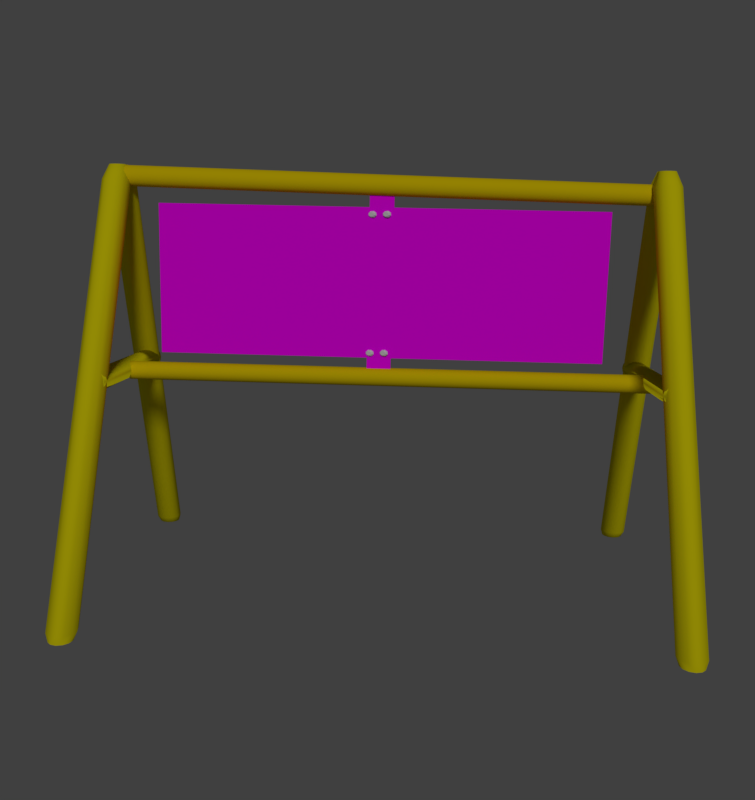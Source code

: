 # Source: barricade.blend  (saved by Blender 2.78.0; exported with 4.5.12 LTS)
import bpy
from mathutils import Matrix  # noqa: F401  (used for matrix-valued properties, if any)

bpy.ops.wm.read_factory_settings(use_empty=True)
scene = bpy.context.scene
scene.name = 'Scene'

# ---- collections
col_collection_1 = bpy.data.collections.new('Collection 1'); scene.collection.children.link(col_collection_1)

# ---- images (referenced by path relative to the original .blend; pixels are not part of the script)
import os
ASSET_DIR = os.environ.get("B2B_ASSET_DIR", "")  # directory of the original .blend (textures are referenced by path, not embedded)
HERE = os.path.dirname(os.path.abspath(__file__))  # packed textures are extracted next to this script under _unpacked/

def load_image(name, relpath, width, height, colorspace="sRGB"):
    """Load a texture the original file referenced (path relative to the .blend, or extracted next to this script)."""
    p = next((c for c in (os.path.join(HERE, relpath), os.path.join(ASSET_DIR, relpath)) if relpath and os.path.exists(c)), "")
    if p:
        img = bpy.data.images.load(p, check_existing=True)
        img.name = name
    else:  # same state as the original file: an image datablock whose file is absent (Cycles renders it pink)
        img = bpy.data.images.new(name, width, height)
        img.source = "FILE"
        img.filepath = "//" + (relpath or name)
    img.colorspace_settings.name = colorspace
    return img
img_logo_police_jpg = load_image('logo-police.jpg', 'logo-police.jpg', 1024, 1024, 'sRGB')
img_bar1 = load_image('bar1', 'bar1.png', 1024, 1024, 'sRGB')

# ---- materials (node trees are filled in below, after node groups)
mat_brd_001 = bpy.data.materials.new('brd.001')
mat_brd_001.alpha_threshold = 0.0
mat_brd_001.roughness = 0.5
mat_material_002 = bpy.data.materials.new('Material.002')
mat_material_002.alpha_threshold = 0.0
mat_material_002.roughness = 0.5
mat_material_009 = bpy.data.materials.new('Material.009')
mat_material_009.alpha_threshold = 0.0
mat_material_009.roughness = 0.5

# ---- material node trees
mat_brd_001.use_nodes = True; mat_brd_001.node_tree.nodes.clear()
_N = mat_brd_001.node_tree.nodes; _L = mat_brd_001.node_tree.links
n0 = _N.new('ShaderNodeOutputMaterial'); n0.name = 'Material Output'; n0.location = (406, 412)
n1 = _N.new('ShaderNodeTexCoord'); n1.name = 'Texture Coordinate'; n1.location = (-63, 521)
n2 = _N.new('ShaderNodeTexImage'); n2.name = 'Image Texture'; n2.location = (135, 482)
n2.width = 183
n2.image = img_logo_police_jpg
n2.projection = 'BOX'
n3 = _N.new('ShaderNodeBsdfDiffuse'); n3.name = 'Diffuse BSDF'; n3.location = (411, 576)
_L.new(n3.outputs[0], n0.inputs[0])
_L.new(n2.outputs[0], n3.inputs[0])
_L.new(n1.outputs[0], n2.inputs[0])
n0.is_active_output = True
mat_material_002.use_nodes = True; mat_material_002.node_tree.nodes.clear()
_N = mat_material_002.node_tree.nodes; _L = mat_material_002.node_tree.links
n0 = _N.new('ShaderNodeOutputMaterial'); n0.name = 'Material Output'; n0.location = (320, 469)
n1 = _N.new('ShaderNodeBsdfDiffuse'); n1.name = 'Diffuse BSDF'; n1.location = (132, 300)
n1.inputs[0].default_value = (0.8, 0.5957, 0.002799, 1.0)
n2 = _N.new('ShaderNodeTexImage'); n2.name = 'Image Texture'; n2.location = (-3, 515)
n2.width = 140
n2.image = img_bar1
n3 = _N.new('ShaderNodeTexCoord'); n3.name = 'Texture Coordinate'; n3.location = (-179, 386)
_L.new(n1.outputs[0], n0.inputs[0])
_L.new(n3.outputs[0], n2.inputs[0])
n0.is_active_output = True
mat_material_009.use_nodes = True; mat_material_009.node_tree.nodes.clear()
_N = mat_material_009.node_tree.nodes; _L = mat_material_009.node_tree.links
n0 = _N.new('ShaderNodeOutputMaterial'); n0.name = 'Material Output'; n0.location = (300, 300)
n1 = _N.new('ShaderNodeBsdfDiffuse'); n1.name = 'Diffuse BSDF'; n1.location = (10, 300)
n1.inputs[0].default_value = (0.8, 0.7049, 0.004087, 1.0)
_L.new(n1.outputs[0], n0.inputs[0])
n0.is_active_output = True

# ---- world
world_world = bpy.data.worlds.new('World'); scene.world = world_world
world_world.color = (0.05088, 0.05088, 0.05088)
world_world.use_sun_shadow = False
world_world.sun_shadow_jitter_overblur = 0.0
world_world.cycles.sampling_method = 'MANUAL'

# ---- cameras
cam_camera = bpy.data.cameras.new('Camera')
cam_camera.clip_end = 100.0
cam_camera.lens = 35.0
cam_camera.sensor_width = 32.0
cam_camera.sensor_height = 18.0
cam_camera.ortho_scale = 7.314
cam_camera.dof.focus_distance = 0.0

# ---- lights
light_sun = bpy.data.lights.new('Sun', 'SUN')
light_sun.transmission_factor = 0.0
light_sun.angle = 0.1993
light_sun.energy = 1.0
light_sun.shadow_buffer_clip_start = 0.5
light_sun.shadow_soft_size = 0.1
light_sun.shadow_cascade_max_distance = 1000.0

# ---- meshes
me_cylinder_009 = bpy.data.meshes.new('Cylinder.009')
me_cylinder_009.from_pydata([(-0.5849, 2.693, 0.9596), (-2.135, -0.08923, 0.2721), (-0.3911, 2.537, 1.183), (-1.877, -0.2978, 0.5702), (-0.09138, 2.388, 1.174), (-1.478, -0.4958, 0.5576), (0.1388, 2.335, 0.9368), (-1.171, -0.5672, 0.2417), (0.1646, 2.407, 0.6111), (-1.136, -0.4702, -0.1924), (-0.0291, 2.564, 0.3875), (-1.395, -0.2616, -0.4904), (-0.3289, 2.712, 0.397), (-1.794, -0.06361, -0.4778), (-0.5591, 2.766, 0.6339), (-2.101, 0.007792, -0.162), (-2.045, -0.3105, 0.9395), (-2.483, 0.04343, 0.4339), (-1.367, -0.6463, 0.9181), (-0.8468, -0.7675, 0.3823), (-0.7885, -0.6029, -0.3541), (-1.227, -0.249, -0.8597), (-1.904, 0.0869, -0.8383), (-2.425, 0.208, -0.3025), (-2.133, -0.7579, 0.5039), (-2.135, -0.5996, 0.7338), (-2.51, -0.2962, 0.3003), (-2.418, -0.5279, 0.1753), (-1.692, -0.9762, 0.49), (-1.554, -0.8876, 0.7155), (-1.354, -1.055, 0.1417), (-1.107, -0.9914, 0.2561), (-1.316, -0.948, -0.3369), (-1.057, -0.8503, -0.3752), (-1.601, -0.718, -0.6655), (-1.433, -0.5469, -0.8087), (-2.041, -0.4997, -0.6516), (-2.014, -0.259, -0.7904), (-2.38, -0.421, -0.3034), (-2.46, -0.1551, -0.331), (2.434, 2.693, 0.9596), (0.8837, -0.08923, 0.2721), (2.628, 2.537, 1.183), (1.142, -0.2978, 0.5702), (2.928, 2.388, 1.174), (1.542, -0.4958, 0.5576), (3.158, 2.335, 0.9368), (1.848, -0.5672, 0.2417), (3.184, 2.407, 0.6111), (1.883, -0.4702, -0.1924), (2.99, 2.564, 0.3875), (1.625, -0.2616, -0.4904), (2.69, 2.712, 0.397), (1.225, -0.06361, -0.4778), (2.46, 2.766, 0.6339), (0.9181, 0.007792, -0.162), (0.9739, -0.3105, 0.9395), (0.5358, 0.04343, 0.4339), (1.652, -0.6463, 0.9181), (2.172, -0.7675, 0.3823), (2.231, -0.6029, -0.3541), (1.793, -0.249, -0.8597), (1.115, 0.0869, -0.8383), (0.5942, 0.208, -0.3025), (0.8864, -0.7579, 0.5039), (0.8845, -0.5996, 0.7338), (0.5089, -0.2962, 0.3003), (0.6016, -0.5279, 0.1753), (1.327, -0.9762, 0.49), (1.466, -0.8876, 0.7155), (1.665, -1.055, 0.1417), (1.912, -0.9914, 0.2561), (1.703, -0.948, -0.3369), (1.962, -0.8503, -0.3752), (1.418, -0.718, -0.6655), (1.586, -0.5469, -0.8087), (0.9779, -0.4997, -0.6516), (1.005, -0.259, -0.7904), (0.6396, -0.421, -0.3034), (0.5589, -0.1551, -0.331)], [], [(0, 1, 3, 2), (2, 3, 5, 4), (4, 5, 7, 6), (6, 7, 9, 8), (8, 9, 11, 10), (10, 11, 13, 12), (11, 9, 20, 21), (12, 13, 15, 14), (14, 15, 1, 0), (0, 2, 4, 6, 8, 10, 12, 14), (1, 15, 23, 17), (9, 7, 19, 20), (15, 13, 22, 23), (7, 5, 18, 19), (13, 11, 21, 22), (5, 3, 16, 18), (3, 1, 17, 16), (18, 16, 25, 29), (20, 19, 31, 33), (19, 18, 29, 31), (21, 20, 33, 35), (22, 21, 35, 37), (17, 23, 39, 26), (23, 22, 37, 39), (16, 17, 26, 25), (25, 26, 27, 24), (29, 25, 24, 28), (31, 29, 28, 30), (33, 31, 30, 32), (35, 33, 32, 34), (37, 35, 34, 36), (39, 37, 36, 38), (26, 39, 38, 27), (24, 27, 38, 36, 34, 32, 30, 28), (40, 41, 43, 42), (42, 43, 45, 44), (44, 45, 47, 46), (46, 47, 49, 48), (48, 49, 51, 50), (50, 51, 53, 52), (51, 49, 60, 61), (52, 53, 55, 54), (54, 55, 41, 40), (40, 42, 44, 46, 48, 50, 52, 54), (41, 55, 63, 57), (49, 47, 59, 60), (55, 53, 62, 63), (47, 45, 58, 59), (53, 51, 61, 62), (45, 43, 56, 58), (43, 41, 57, 56), (58, 56, 65, 69), (60, 59, 71, 73), (59, 58, 69, 71), (61, 60, 73, 75), (62, 61, 75, 77), (57, 63, 79, 66), (63, 62, 77, 79), (56, 57, 66, 65), (65, 66, 67, 64), (69, 65, 64, 68), (71, 69, 68, 70), (73, 71, 70, 72), (75, 73, 72, 74), (77, 75, 74, 76), (79, 77, 76, 78), (66, 79, 78, 67), (64, 67, 78, 76, 74, 72, 70, 68)])
me_cylinder_009.use_remesh_preserve_volume = False
me_cylinder_009.use_remesh_preserve_attributes = False
me_cylinder_009.use_mirror_vertex_groups = False
me_cylinder_009.update()
me_cylinder_008 = bpy.data.meshes.new('Cylinder.008')
me_cylinder_008.from_pydata([(-0.5849, 2.693, 0.9596), (-2.135, -0.08923, 0.2721), (-0.3911, 2.537, 1.183), (-1.877, -0.2978, 0.5702), (-0.09138, 2.388, 1.174), (-1.478, -0.4958, 0.5576), (0.1388, 2.335, 0.9368), (-1.171, -0.5672, 0.2417), (0.1646, 2.407, 0.6111), (-1.136, -0.4702, -0.1924), (-0.0291, 2.564, 0.3875), (-1.395, -0.2616, -0.4904), (-0.3289, 2.712, 0.397), (-1.794, -0.06361, -0.4778), (-0.5591, 2.766, 0.6339), (-2.101, 0.007792, -0.162), (-2.045, -0.3105, 0.9395), (-2.483, 0.04343, 0.4339), (-1.367, -0.6463, 0.9181), (-0.8468, -0.7675, 0.3823), (-0.7885, -0.6029, -0.3541), (-1.227, -0.249, -0.8597), (-1.904, 0.0869, -0.8383), (-2.425, 0.208, -0.3025), (-2.133, -0.7579, 0.5039), (-2.135, -0.5996, 0.7338), (-2.51, -0.2962, 0.3003), (-2.418, -0.5279, 0.1753), (-1.692, -0.9762, 0.49), (-1.554, -0.8876, 0.7155), (-1.354, -1.055, 0.1417), (-1.107, -0.9914, 0.2561), (-1.316, -0.948, -0.3369), (-1.057, -0.8503, -0.3752), (-1.601, -0.718, -0.6655), (-1.433, -0.5469, -0.8087), (-2.041, -0.4997, -0.6516), (-2.014, -0.259, -0.7904), (-2.38, -0.421, -0.3034), (-2.46, -0.1551, -0.331), (2.434, 2.693, 0.9596), (0.8837, -0.08923, 0.2721), (2.628, 2.537, 1.183), (1.142, -0.2978, 0.5702), (2.928, 2.388, 1.174), (1.542, -0.4958, 0.5576), (3.158, 2.335, 0.9368), (1.848, -0.5672, 0.2417), (3.184, 2.407, 0.6111), (1.883, -0.4702, -0.1924), (2.99, 2.564, 0.3875), (1.625, -0.2616, -0.4904), (2.69, 2.712, 0.397), (1.225, -0.06361, -0.4778), (2.46, 2.766, 0.6339), (0.9181, 0.007792, -0.162), (0.9739, -0.3105, 0.9395), (0.5358, 0.04343, 0.4339), (1.652, -0.6463, 0.9181), (2.172, -0.7675, 0.3823), (2.231, -0.6029, -0.3541), (1.793, -0.249, -0.8597), (1.115, 0.0869, -0.8383), (0.5942, 0.208, -0.3025), (0.8864, -0.7579, 0.5039), (0.8845, -0.5996, 0.7338), (0.5089, -0.2962, 0.3003), (0.6016, -0.5279, 0.1753), (1.327, -0.9762, 0.49), (1.466, -0.8876, 0.7155), (1.665, -1.055, 0.1417), (1.912, -0.9914, 0.2561), (1.703, -0.948, -0.3369), (1.962, -0.8503, -0.3752), (1.418, -0.718, -0.6655), (1.586, -0.5469, -0.8087), (0.9779, -0.4997, -0.6516), (1.005, -0.259, -0.7904), (0.6396, -0.421, -0.3034), (0.5589, -0.1551, -0.331)], [], [(0, 1, 3, 2), (2, 3, 5, 4), (4, 5, 7, 6), (6, 7, 9, 8), (8, 9, 11, 10), (10, 11, 13, 12), (11, 9, 20, 21), (12, 13, 15, 14), (14, 15, 1, 0), (0, 2, 4, 6, 8, 10, 12, 14), (1, 15, 23, 17), (9, 7, 19, 20), (15, 13, 22, 23), (7, 5, 18, 19), (13, 11, 21, 22), (5, 3, 16, 18), (3, 1, 17, 16), (18, 16, 25, 29), (20, 19, 31, 33), (19, 18, 29, 31), (21, 20, 33, 35), (22, 21, 35, 37), (17, 23, 39, 26), (23, 22, 37, 39), (16, 17, 26, 25), (25, 26, 27, 24), (29, 25, 24, 28), (31, 29, 28, 30), (33, 31, 30, 32), (35, 33, 32, 34), (37, 35, 34, 36), (39, 37, 36, 38), (26, 39, 38, 27), (24, 27, 38, 36, 34, 32, 30, 28), (40, 41, 43, 42), (42, 43, 45, 44), (44, 45, 47, 46), (46, 47, 49, 48), (48, 49, 51, 50), (50, 51, 53, 52), (51, 49, 60, 61), (52, 53, 55, 54), (54, 55, 41, 40), (40, 42, 44, 46, 48, 50, 52, 54), (41, 55, 63, 57), (49, 47, 59, 60), (55, 53, 62, 63), (47, 45, 58, 59), (53, 51, 61, 62), (45, 43, 56, 58), (43, 41, 57, 56), (58, 56, 65, 69), (60, 59, 71, 73), (59, 58, 69, 71), (61, 60, 73, 75), (62, 61, 75, 77), (57, 63, 79, 66), (63, 62, 77, 79), (56, 57, 66, 65), (65, 66, 67, 64), (69, 65, 64, 68), (71, 69, 68, 70), (73, 71, 70, 72), (75, 73, 72, 74), (77, 75, 74, 76), (79, 77, 76, 78), (66, 79, 78, 67), (64, 67, 78, 76, 74, 72, 70, 68)])
me_cylinder_008.use_remesh_preserve_volume = False
me_cylinder_008.use_remesh_preserve_attributes = False
me_cylinder_008.use_mirror_vertex_groups = False
me_cylinder_008.update()
me_cube_001 = bpy.data.meshes.new('Cube.001')
me_cube_001.from_pydata([(-1.0, -0.4278, -1.0), (-1.0, -0.4278, 1.0), (-1.0, 1.0, -1.0), (-1.0, 1.0, 1.0), (1.0, -0.4278, -1.0), (1.0, -0.4278, 1.0), (1.0, 1.0, -1.0), (1.0, 1.0, 1.0), (0.04946, 1.0, -1.0), (-0.05921, 1.0, -1.0), (-0.05921, 1.0, 1.0), (0.04946, 1.0, 1.0), (-0.05921, -0.4278, -1.0), (0.04946, -0.4278, -1.0), (0.04946, -0.4278, 1.0), (-0.05921, -0.4278, 1.0), (-0.05921, 1.0, 1.275), (0.04946, 1.0, 1.275), (0.04946, -1.0, 1.275), (-0.05921, -1.0, 1.275), (0.04946, 1.407, -1.26), (-0.05921, 1.407, -1.26), (-0.05921, -0.5928, -1.26), (0.04946, -0.5928, -1.26)], [], [(0, 1, 3, 2), (8, 11, 7, 6), (6, 7, 5, 4), (12, 15, 1, 0), (8, 6, 4, 13), (10, 3, 1, 15), (7, 11, 14, 5), (10, 15, 19, 16), (2, 9, 12, 0), (13, 12, 22, 23), (4, 5, 14, 13), (13, 14, 15, 12), (2, 3, 10, 9), (9, 10, 11, 8), (17, 16, 19, 18), (15, 14, 18, 19), (11, 10, 16, 17), (14, 11, 17, 18), (21, 20, 23, 22), (9, 8, 20, 21), (12, 9, 21, 22), (8, 13, 23, 20)])
_uv = me_cube_001.uv_layers.new(name='UVMap')
_uv.uv.foreach_set('vector', [6.571e-08, 0.7925, 0.0, 0.4218, 0.2623, 0.4218, 0.2623, 0.7925, 0.1928, 0.4218, 0.1928, 0.05102, 0.3675, 0.05102, 0.3675, 0.4218, 0.3675, 0.7415, 0.3675, 0.3707, 0.6298, 0.3707, 0.6298, 0.7415, 0.5576, 0.3505, 0.5613, 0.0205, 0.7194, 0.02228, 0.7157, 0.3522, 0.8045, 0.6338, 0.6298, 0.6338, 0.6298, 0.3707, 0.8045, 0.3707, 0.9773, 0.6328, 0.8045, 0.6328, 0.8045, 0.3707, 0.9773, 0.3707, 0.8045, 0.8959, 0.6298, 0.8959, 0.6298, 0.6338, 0.8045, 0.6338, 0.3129, 0.7925, 0.3129, 0.5278, 0.3635, 0.4218, 0.3635, 0.7925, 0.9043, 0.263, 0.7315, 0.263, 0.7315, 1.657e-08, 0.9043, 0.0, 0.7514, 0.263, 0.7714, 0.263, 0.7714, 0.3151, 0.7514, 0.3151, 0.3796, 0.3485, 0.3833, 0.01849, 0.543, 0.02029, 0.5393, 0.3503, 0.5393, 0.3503, 0.543, 0.02029, 0.5613, 0.0205, 0.5576, 0.3505, 1.095e-07, 0.4218, 0.0, 0.05102, 0.1729, 0.05102, 0.1729, 0.4218, 0.1729, 0.4218, 0.1729, 0.05102, 0.1928, 0.05102, 0.1928, 0.4218, 0.9773, 1.0, 0.9574, 1.0, 0.9574, 0.6328, 0.9773, 0.6328, 0.3875, 0.8525, 0.3675, 0.8525, 0.3675, 0.7415, 0.3875, 0.7415, 0.1928, 0.05102, 0.1729, 0.05102, 0.1729, 0.0, 0.1928, 0.0, 0.3129, 0.5278, 0.3129, 0.7925, 0.2623, 0.7925, 0.2623, 0.4218, 0.9973, 0.7392, 0.9773, 0.7392, 0.9773, 0.3707, 0.9973, 0.3707, 0.7315, 0.263, 0.7514, 0.263, 0.7514, 0.3445, 0.7315, 0.3445, 0.9522, 0.3401, 0.9522, 0.07548, 1.0, 0.0, 1.0, 0.3707, 0.9522, 0.07548, 0.9522, 0.3401, 0.9043, 0.3707, 0.9043, 0.0])
_ca = me_cube_001.color_attributes.new('Col', 'BYTE_COLOR', 'CORNER')
_ca.data.foreach_set('color', [1.0, 1.0, 1.0, 1.0, 1.0, 1.0, 1.0, 1.0, 1.0, 1.0, 1.0, 1.0, 1.0, 1.0, 1.0, 1.0, 1.0, 1.0, 1.0, 1.0, 1.0, 1.0, 1.0, 1.0, 1.0, 1.0, 1.0, 1.0, 1.0, 1.0, 1.0, 1.0, 1.0, 1.0, 1.0, 1.0, 1.0, 1.0, 1.0, 1.0, 1.0, 1.0, 1.0, 1.0, 1.0, 1.0, 1.0, 1.0, 1.0, 1.0, 1.0, 1.0, 1.0, 1.0, 1.0, 1.0, 1.0, 1.0, 1.0, 1.0, 1.0, 1.0, 1.0, 1.0, 1.0, 1.0, 1.0, 1.0, 1.0, 1.0, 1.0, 1.0, 1.0, 1.0, 1.0, 1.0, 1.0, 1.0, 1.0, 1.0, 1.0, 1.0, 1.0, 1.0, 1.0, 1.0, 1.0, 1.0, 1.0, 1.0, 1.0, 1.0, 1.0, 1.0, 1.0, 1.0, 1.0, 1.0, 1.0, 1.0, 1.0, 1.0, 1.0, 1.0, 1.0, 1.0, 1.0, 1.0, 1.0, 1.0, 1.0, 1.0, 1.0, 1.0, 1.0, 1.0, 1.0, 1.0, 1.0, 1.0, 1.0, 1.0, 1.0, 1.0, 1.0, 1.0, 1.0, 1.0, 1.0, 1.0, 1.0, 1.0, 1.0, 1.0, 1.0, 1.0, 1.0, 1.0, 1.0, 1.0, 1.0, 1.0, 1.0, 1.0, 1.0, 1.0, 1.0, 1.0, 1.0, 1.0, 1.0, 1.0, 1.0, 1.0, 1.0, 1.0, 1.0, 1.0, 1.0, 1.0, 1.0, 1.0, 1.0, 1.0, 1.0, 1.0, 1.0, 1.0, 1.0, 1.0, 1.0, 1.0, 1.0, 1.0, 1.0, 1.0, 1.0, 1.0, 1.0, 1.0, 1.0, 1.0, 1.0, 1.0, 1.0, 1.0, 1.0, 1.0, 1.0, 1.0, 1.0, 1.0, 1.0, 1.0, 1.0, 1.0, 1.0, 1.0, 1.0, 1.0, 1.0, 1.0, 1.0, 1.0, 1.0, 1.0, 1.0, 1.0, 1.0, 1.0, 1.0, 1.0, 1.0, 1.0, 1.0, 1.0, 1.0, 1.0, 1.0, 1.0, 1.0, 1.0, 1.0, 1.0, 1.0, 1.0, 1.0, 1.0, 1.0, 1.0, 1.0, 1.0, 1.0, 1.0, 1.0, 1.0, 1.0, 1.0, 1.0, 1.0, 1.0, 1.0, 1.0, 1.0, 1.0, 1.0, 1.0, 1.0, 1.0, 1.0, 1.0, 1.0, 1.0, 1.0, 1.0, 1.0, 1.0, 1.0, 1.0, 1.0, 1.0, 1.0, 1.0, 1.0, 1.0, 1.0, 1.0, 1.0, 1.0, 1.0, 1.0, 1.0, 1.0, 1.0, 1.0, 1.0, 1.0, 1.0, 1.0, 1.0, 1.0, 1.0, 1.0, 1.0, 1.0, 1.0, 1.0, 1.0, 1.0, 1.0, 1.0, 1.0, 1.0, 1.0, 1.0, 1.0, 1.0, 1.0, 1.0, 1.0, 1.0, 1.0, 1.0, 1.0, 1.0, 1.0, 1.0, 1.0, 1.0, 1.0, 1.0, 1.0, 1.0, 1.0, 1.0, 1.0, 1.0, 1.0, 1.0, 1.0, 1.0, 1.0, 1.0, 1.0, 1.0, 1.0, 1.0, 1.0, 1.0, 1.0, 1.0, 1.0, 1.0, 1.0, 1.0, 1.0, 1.0, 1.0, 1.0, 1.0, 1.0, 1.0, 1.0, 1.0, 1.0, 1.0, 1.0, 1.0, 1.0, 1.0, 1.0, 1.0])
me_cube_001.materials.append(mat_brd_001)
me_cube_001.use_remesh_preserve_volume = False
me_cube_001.use_remesh_preserve_attributes = False
me_cube_001.use_mirror_vertex_groups = False
me_cube_001.update()
me_cylinder_005 = bpy.data.meshes.new('Cylinder.005')
me_cylinder_005.from_pydata([(15.55, 9.942, -0.97), (15.48, 10.08, 0.9791), (15.88, 10.05, -0.9699), (15.81, 10.18, 0.9791), (16.23, 10.0, -0.9699), (16.16, 10.14, 0.9791), (16.53, 9.806, -0.9699), (16.46, 9.94, 0.9791), (16.74, 9.492, -0.9699), (16.67, 9.625, 0.9792), (16.84, 9.108, -0.9698), (16.77, 9.241, 0.9792), (16.79, 8.711, -0.9698), (16.72, 8.844, 0.9792), (16.62, 8.363, -0.9698), (16.55, 8.496, 0.9793), (16.35, 8.117, -0.9697), (16.28, 8.25, 0.9793), (16.02, 8.009, -0.9698), (15.95, 8.142, 0.9793), (15.67, 8.057, -0.9698), (15.6, 8.19, 0.9793), (15.37, 8.252, -0.9698), (15.3, 8.385, 0.9792), (15.16, 8.566, -0.9698), (15.09, 8.699, 0.9792), (15.06, 8.951, -0.9699), (14.99, 9.084, 0.9792), (15.11, 9.347, -0.9699), (15.04, 9.48, 0.9791), (15.28, 9.695, -0.9699), (15.21, 9.828, 0.9791), (0.3517, 1.345, 0.9994), (0.3441, 1.36, 0.9768), (0.725, 1.267, 0.9992), (0.7262, 1.28, 0.9766), (1.04, 1.052, 0.9991), (1.049, 1.06, 0.9765), (1.25, 0.7335, 0.9992), (1.263, 0.7338, 0.9766), (1.322, 0.3589, 0.9993), (1.337, 0.3504, 0.9767), (1.245, -0.0142, 0.9995), (1.258, -0.03151, 0.9769), (1.031, -0.3291, 0.9998), (1.039, -0.3538, 0.9772), (0.7121, -0.5377, 1.0), (0.713, -0.5674, 0.9774), (0.3377, -0.6084, 1.0), (0.3298, -0.6398, 0.9777), (-0.03557, -0.5304, 1.0), (-0.0523, -0.5599, 0.9779), (-0.351, -0.3156, 1.001), (-0.3751, -0.34, 0.978), (-0.5605, 0.003373, 1.0), (-0.5896, -0.01353, 0.9779), (-0.6321, 0.3779, 1.0), (-0.6629, 0.3699, 0.9778), (-0.5551, 0.751, 1.0), (-0.5841, 0.7517, 0.9776), (-0.3411, 1.066, 0.9999), (-0.365, 1.074, 0.9773), (-0.02265, 1.275, 0.9996), (-0.03908, 1.288, 0.977), (-0.3358, 0.6198, -1.0), (-0.3311, 0.6383, -0.9869), (0.05094, 0.5585, -0.9871), (0.04104, 0.541, -1.0), (0.3738, 0.3386, -0.9872), (0.3595, 0.3241, -1.001), (0.5882, 0.01208, -0.9871), (0.571, 0.002072, -1.0), (0.6616, -0.3713, -0.987), (0.6433, -0.3761, -1.0), (0.5827, -0.7532, -0.9868), (0.5656, -0.7528, -1.0), (0.3637, -1.075, -0.9865), (0.3495, -1.071, -0.9999), (0.03772, -1.289, -0.9862), (0.028, -1.281, -0.9996), (-0.3455, -1.361, -0.986), (-0.35, -1.353, -0.9994), (-0.7275, -1.282, -0.9858), (-0.7268, -1.274, -0.9992), (-1.05, -1.062, -0.9857), (-1.045, -1.057, -0.9991), (-1.265, -0.7352, -0.9858), (-1.257, -0.735, -0.9991), (-1.338, -0.3518, -0.9859), (-1.329, -0.3569, -0.9993), (-1.259, 0.03006, -0.9861), (-1.251, 0.01981, -0.9995), (-1.04, 0.3523, -0.9864), (-1.035, 0.3377, -0.9998), (-0.7143, 0.5659, -0.9867), (-0.7138, 0.5484, -1.0)], [], [(0, 1, 3, 2), (2, 3, 5, 4), (4, 5, 7, 6), (6, 7, 9, 8), (8, 9, 11, 10), (10, 11, 13, 12), (12, 13, 15, 14), (14, 15, 17, 16), (16, 17, 19, 18), (18, 19, 21, 20), (20, 21, 23, 22), (22, 23, 25, 24), (24, 25, 27, 26), (26, 27, 29, 28), (3, 1, 31, 29, 27, 25, 23, 21, 19, 17, 15, 13, 11, 9, 7, 5), (28, 29, 31, 30), (30, 31, 1, 0), (0, 2, 4, 6, 8, 10, 12, 14, 16, 18, 20, 22, 24, 26, 28, 30), (65, 33, 35, 66), (70, 39, 41, 72), (72, 41, 43, 74), (74, 43, 45, 76), (76, 45, 47, 78), (78, 47, 49, 80), (80, 49, 51, 82), (82, 51, 53, 84), (84, 53, 55, 86), (86, 55, 57, 88), (88, 57, 59, 90), (90, 59, 61, 92), (92, 61, 63, 94), (68, 37, 39, 70), (34, 32, 62, 60, 58, 56, 54, 52, 50, 48, 46, 44, 42, 40, 38, 36), (94, 63, 33, 65), (35, 33, 32, 34), (37, 35, 34, 36), (39, 37, 36, 38), (41, 39, 38, 40), (43, 41, 40, 42), (45, 43, 42, 44), (47, 45, 44, 46), (49, 47, 46, 48), (51, 49, 48, 50), (53, 51, 50, 52), (55, 53, 52, 54), (57, 55, 54, 56), (59, 57, 56, 58), (61, 59, 58, 60), (63, 61, 60, 62), (33, 63, 62, 32), (66, 35, 37, 68), (65, 66, 67, 64), (66, 68, 69, 67), (68, 70, 71, 69), (70, 72, 73, 71), (72, 74, 75, 73), (74, 76, 77, 75), (76, 78, 79, 77), (78, 80, 81, 79), (80, 82, 83, 81), (82, 84, 85, 83), (84, 86, 87, 85), (86, 88, 89, 87), (88, 90, 91, 89), (90, 92, 93, 91), (92, 94, 95, 93), (94, 65, 64, 95), (64, 67, 69, 71, 73, 75, 77, 79, 81, 83, 85, 87, 89, 91, 93, 95)])
me_cylinder_005.polygons.foreach_set('use_smooth', [True] * 68)
_uv = me_cylinder_005.uv_layers.new(name='UVMap')
_uv.uv.foreach_set('vector', [0.5525, 0.9964, 0.5525, 0.7509, 0.5948, 0.7518, 0.5948, 0.9972, 0.5948, 0.9972, 0.5948, 0.7518, 0.6261, 0.7543, 0.6261, 0.9998, 0.8632, 0.6335, 0.8632, 0.8785, 0.822, 0.8768, 0.822, 0.6319, 0.822, 0.6319, 0.822, 0.8768, 0.7736, 0.8734, 0.7736, 0.6284, 0.7736, 0.6284, 0.7736, 0.8734, 0.7254, 0.8687, 0.7254, 0.6238, 0.7254, 0.6238, 0.7254, 0.8687, 0.6846, 0.8636, 0.6846, 0.6186, 0.835, 0.4901, 0.835, 0.2446, 0.8794, 0.2473, 0.8794, 0.4927, 0.8794, 0.4927, 0.8794, 0.2473, 0.9263, 0.2482, 0.9263, 0.4937, 0.9263, 0.4937, 0.9263, 0.2482, 0.9687, 0.2474, 0.9687, 0.4928, 0.9687, 0.4928, 0.9687, 0.2474, 1.0, 0.2448, 1.0, 0.4903, 0.4287, 0.5318, 0.4287, 0.7768, 0.3875, 0.7785, 0.3875, 0.5335, 0.3875, 0.5335, 0.3875, 0.7785, 0.3391, 0.7819, 0.3391, 0.5369, 0.3391, 0.5369, 0.3391, 0.7819, 0.2908, 0.7866, 0.2908, 0.5416, 0.2908, 0.5416, 0.2908, 0.7866, 0.2501, 0.7918, 0.2501, 0.5468, 0.3538, 0.2514, 0.3127, 0.2335, 0.2813, 0.1991, 0.2642, 0.1533, 0.2642, 0.1032, 0.2813, 0.05645, 0.3127, 0.02006, 0.3538, -0.0003875, 0.3982, -0.001774, 0.4393, 0.01611, 0.4707, 0.05054, 0.4878, 0.09628, 0.4878, 0.1464, 0.4707, 0.1932, 0.4393, 0.2295, 0.3982, 0.25, 0.4611, 1.0, 0.4611, 0.7545, 0.5055, 0.7519, 0.5055, 0.9974, 0.5055, 0.9974, 0.5055, 0.7519, 0.5525, 0.7509, 0.5525, 0.9964, 0.3127, 0.01888, 0.3538, 0.0009937, 0.3982, 0.00238, 0.4393, 0.02283, 0.4707, 0.05922, 0.4878, 0.106, 0.4878, 0.1561, 0.4707, 0.2018, 0.4393, 0.2363, 0.3982, 0.2541, 0.3538, 0.2528, 0.3127, 0.2323, 0.2813, 0.1959, 0.2642, 0.1491, 0.2642, 0.09905, 0.2813, 0.05331, 0.4611, 0.2725, 0.4611, 0.5293, 0.4275, 0.5273, 0.4275, 0.2705, 0.3329, 0.2593, 0.3329, 0.5162, 0.2864, 0.5087, 0.2864, 0.2519, 0.2864, 0.2519, 0.2864, 0.5087, 0.2501, 0.5015, 0.2501, 0.2446, 0.835, 0.3196, 0.8048, 0.5941, 0.7656, 0.5679, 0.7958, 0.2934, 0.7958, 0.2934, 0.7656, 0.5679, 0.7234, 0.542, 0.7536, 0.2675, 0.7536, 0.2675, 0.7234, 0.542, 0.6846, 0.5203, 0.7148, 0.2458, 0.211, 0.2468, 0.211, 0.5037, 0.1774, 0.5057, 0.1774, 0.2488, 0.1774, 0.2488, 0.1774, 0.5057, 0.1324, 0.5103, 0.1324, 0.2534, 0.1324, 0.2534, 0.1324, 0.5103, 0.08285, 0.5168, 0.08285, 0.26, 0.08285, 0.26, 0.08285, 0.5168, 0.03637, 0.5243, 0.03637, 0.2674, 0.03637, 0.2674, 0.03637, 0.5243, 5.343e-08, 0.5315, 0.0, 0.2747, 0.1201, 0.5552, 0.1503, 0.8297, 0.1112, 0.8559, 0.08096, 0.5814, 0.08096, 0.5814, 0.1112, 0.8559, 0.06897, 0.8818, 0.03878, 0.6073, 0.3824, 0.2659, 0.3824, 0.5227, 0.3329, 0.5162, 0.3329, 0.2593, 0.4007, 0.2446, 0.3518, 0.2446, 0.3068, 0.2263, 0.2723, 0.1925, 0.2537, 0.1483, 0.2538, 0.1004, 0.2726, 0.0562, 0.3072, 0.02236, 0.3524, 0.004054, 0.4012, 0.004054, 0.4463, 0.02237, 0.4808, 0.0562, 0.4994, 0.1004, 0.4992, 0.1483, 0.4804, 0.1925, 0.4458, 0.2263, 0.03878, 0.6073, 0.06897, 0.8818, 0.0302, 0.9035, 0.0, 0.629, 0.4275, 0.5273, 0.4611, 0.5293, 0.4586, 0.5318, 0.4257, 0.5299, 0.3824, 0.5227, 0.4275, 0.5273, 0.4257, 0.5299, 0.3818, 0.5254, 0.3329, 0.5162, 0.3824, 0.5227, 0.3818, 0.5254, 0.3334, 0.519, 0.2864, 0.5087, 0.3329, 0.5162, 0.3334, 0.519, 0.288, 0.5117, 0.8048, 0.5941, 0.835, 0.6165, 0.8326, 0.6186, 0.8031, 0.5967, 0.7656, 0.5679, 0.8048, 0.5941, 0.8031, 0.5967, 0.7648, 0.5711, 0.4472, 0.01874, 0.4825, 0.05338, 0.4808, 0.0562, 0.4463, 0.02237, 0.4011, 2.246e-08, 0.4472, 0.01874, 0.4463, 0.02237, 0.4012, 0.004054, 0.3511, 0.0, 0.4011, 2.246e-08, 0.4012, 0.004054, 0.3524, 0.004054, 0.3049, 0.01874, 0.3511, 0.0, 0.3524, 0.004054, 0.3072, 0.02236, 0.2694, 0.05338, 0.3049, 0.01874, 0.3072, 0.02236, 0.2726, 0.0562, 0.2502, 0.09862, 0.2694, 0.05338, 0.2726, 0.0562, 0.2538, 0.1004, 0.2501, 0.1476, 0.2502, 0.09862, 0.2538, 0.1004, 0.2537, 0.1483, 0.2691, 0.1929, 0.2501, 0.1476, 0.2537, 0.1483, 0.2723, 0.1925, 0.06897, 0.8818, 0.1112, 0.8559, 0.1111, 0.859, 0.06984, 0.8843, 0.0302, 0.9035, 0.06897, 0.8818, 0.06984, 0.8843, 0.03195, 0.9055, 0.4275, 0.2705, 0.4275, 0.5273, 0.3824, 0.5227, 0.3824, 0.2659, 0.0, 0.1481, 7.633e-09, 0.09907, 0.002447, 0.09984, 0.002447, 0.1482, 7.633e-09, 0.09907, 0.01911, 0.05373, 0.0213, 0.05512, 0.002447, 0.09984, 0.01911, 0.05373, 0.05442, 0.01899, 0.05613, 0.02085, 0.0213, 0.05512, 0.05442, 0.01899, 0.1006, 0.0001164, 0.1016, 0.002234, 0.05613, 0.02085, 0.1006, 0.0001164, 0.1505, 0.0, 0.1509, 0.002119, 0.1016, 0.002234, 0.1505, 0.0, 0.1966, 0.01865, 0.1964, 0.02052, 0.1509, 0.002119, 0.7958, 0.2934, 0.7536, 0.2675, 0.7541, 0.266, 0.7957, 0.2916, 0.7536, 0.2675, 0.7148, 0.2458, 0.7159, 0.2446, 0.7541, 0.266, 0.211, 0.2468, 0.1774, 0.2488, 0.1764, 0.2473, 0.2096, 0.2453, 0.1774, 0.2488, 0.1324, 0.2534, 0.132, 0.2519, 0.1764, 0.2473, 0.1324, 0.2534, 0.08285, 0.26, 0.08312, 0.2583, 0.132, 0.2519, 0.08285, 0.26, 0.03637, 0.2674, 0.03728, 0.2657, 0.08312, 0.2583, 0.1503, 0.5328, 0.1201, 0.5552, 0.1191, 0.5537, 0.1489, 0.5315, 0.1201, 0.5552, 0.08096, 0.5814, 0.08049, 0.5795, 0.1191, 0.5537, 0.05442, 0.2279, 0.01911, 0.1934, 0.0213, 0.1928, 0.05613, 0.2269, 0.01911, 0.1934, 0.0, 0.1481, 0.002447, 0.1482, 0.0213, 0.1928, 0.251, 0.1507, 0.251, 0.1023, 0.2698, 0.05758, 0.3047, 0.02331, 0.3502, 0.004695, 0.3994, 0.00458, 0.4449, 0.02298, 0.4798, 0.05709, 0.4986, 0.1017, 0.4986, 0.1501, 0.4798, 0.1948, 0.4449, 0.2291, 0.3994, 0.2477, 0.3502, 0.2478, 0.3047, 0.2294, 0.2698, 0.1953])
me_cylinder_005.materials.append(mat_material_002)
me_cylinder_005.use_remesh_preserve_volume = False
me_cylinder_005.use_remesh_preserve_attributes = False
me_cylinder_005.use_mirror_vertex_groups = False
me_cylinder_005.update()
me_cylinder_002 = bpy.data.meshes.new('Cylinder.002')
me_cylinder_002.from_pydata([(18.92, 0.0, -0.01148), (18.92, 6.251, -0.01034), (19.2, 0.0, -0.007735), (19.2, 6.248, -0.006594), (19.44, 0.0, 0.002927), (19.44, 6.239, 0.004067), (19.6, 0.0, 0.01888), (19.6, 6.227, 0.02002), (19.66, 0.0, 0.0377), (19.66, 6.211, 0.03885), (19.6, 0.0, 0.05653), (19.6, 6.196, 0.05767), (19.44, 0.0, 0.07248), (19.44, 6.184, 0.07362), (19.2, 0.0, 0.08314), (19.2, 6.175, 0.08429), (18.92, 0.0, 0.08689), (18.92, 6.172, 0.08803), (18.64, 0.0, 0.08314), (18.64, 6.175, 0.08429), (18.4, 0.0, 0.07248), (18.4, 6.184, 0.07362), (18.24, 0.0, 0.05653), (18.24, 6.196, 0.05767), (18.19, 0.0, 0.0377), (18.19, 6.211, 0.03885), (18.24, 0.0, 0.01888), (18.24, 6.227, 0.02002), (18.4, 0.0, 0.002927), (18.4, 6.239, 0.004067), (18.64, 0.0, -0.007735), (18.64, 6.248, -0.006594), (19.55, 12.73, -0.9999), (19.55, 12.7, -0.9633), (19.95, 12.62, -0.9999), (20.05, 12.57, -0.9633), (20.24, 12.33, -0.9999), (20.42, 12.2, -0.9633), (20.35, 11.93, -0.9999), (20.55, 11.7, -0.9633), (20.24, 11.53, -0.9999), (20.42, 11.2, -0.9633), (19.95, 11.24, -0.9999), (20.05, 10.84, -0.9633), (19.55, 11.13, -0.9999), (19.55, 10.7, -0.9633), (19.15, 11.24, -0.9999), (19.05, 10.84, -0.9633), (18.86, 11.53, -0.9999), (18.68, 11.2, -0.9633), (18.75, 11.93, -0.9999), (18.55, 11.7, -0.9633), (18.86, 12.33, -0.9999), (18.68, 12.2, -0.9633), (19.15, 12.62, -0.9999), (19.05, 12.57, -0.9633), (18.88, 1.551, 0.9295), (18.88, 0.7271, 1.0), (19.18, 0.6455, 1.0), (19.38, 1.417, 0.9295), (19.41, 0.4225, 1.0), (19.75, 1.051, 0.9295), (19.49, 0.1178, 1.0), (19.88, 0.5508, 0.9295), (19.41, -0.1868, 1.0), (19.75, 0.05082, 0.9295), (19.18, -0.4099, 1.0), (19.38, -0.3152, 0.9295), (18.88, -0.4915, 1.0), (18.88, -0.4492, 0.9295), (18.57, -0.4099, 1.0), (18.38, -0.3152, 0.9295), (18.35, -0.1868, 1.0), (18.01, 0.05082, 0.9295), (18.27, 0.1178, 1.0), (17.88, 0.5508, 0.9295), (18.35, 0.4225, 1.0), (18.01, 1.051, 0.9295), (18.57, 0.6455, 1.0), (18.38, 1.417, 0.9295)], [], [(35, 59, 61, 37), (39, 63, 65, 41), (41, 65, 67, 43), (43, 67, 69, 45), (45, 69, 71, 47), (47, 71, 73, 49), (49, 73, 75, 51), (51, 75, 77, 53), (53, 77, 79, 55), (55, 79, 56, 33), (37, 61, 63, 39), (58, 57, 78, 76, 74, 72, 70, 68, 66, 64, 62, 60), (0, 1, 3, 2), (2, 3, 5, 4), (4, 5, 7, 6), (6, 7, 9, 8), (8, 9, 11, 10), (10, 11, 13, 12), (12, 13, 15, 14), (14, 15, 17, 16), (16, 17, 19, 18), (18, 19, 21, 20), (20, 21, 23, 22), (22, 23, 25, 24), (24, 25, 27, 26), (26, 27, 29, 28), (3, 1, 31, 29, 27, 25, 23, 21, 19, 17, 15, 13, 11, 9, 7, 5), (28, 29, 31, 30), (30, 31, 1, 0), (0, 2, 4, 6, 8, 10, 12, 14, 16, 18, 20, 22, 24, 26, 28, 30), (33, 35, 34, 32), (35, 37, 36, 34), (37, 39, 38, 36), (39, 41, 40, 38), (41, 43, 42, 40), (43, 45, 44, 42), (45, 47, 46, 44), (47, 49, 48, 46), (49, 51, 50, 48), (51, 53, 52, 50), (53, 55, 54, 52), (55, 33, 32, 54), (32, 34, 36, 38, 40, 42, 44, 46, 48, 50, 52, 54), (59, 56, 57, 58), (61, 59, 58, 60), (63, 61, 60, 62), (65, 63, 62, 64), (67, 65, 64, 66), (69, 67, 66, 68), (71, 69, 68, 70), (73, 71, 70, 72), (75, 73, 72, 74), (77, 75, 74, 76), (79, 77, 76, 78), (56, 79, 78, 57), (33, 56, 59, 35)])
me_cylinder_002.polygons.foreach_set('use_smooth', [True] * 56)
_uv = me_cylinder_002.uv_layers.new(name='UVMap')
_uv.uv.foreach_set('vector', [0.07803, 0.007879, 0.07803, 0.8557, 0.02264, 0.8815, 0.02264, 0.03365, 0.5684, 0.07058, 0.5684, 0.9184, 0.5539, 0.9566, 0.5539, 0.1088, 0.5539, 0.1088, 0.5539, 0.9566, 0.505, 0.9858, 0.505, 0.138, 0.505, 0.138, 0.505, 0.9858, 0.4351, 0.9982, 0.4351, 0.1504, 0.4351, 0.1504, 0.4351, 0.9982, 0.3627, 0.9905, 0.3627, 0.1426, 0.3627, 0.1426, 0.3627, 0.9905, 0.3073, 0.9647, 0.3073, 0.1169, 0.3073, 0.1169, 0.3073, 0.9647, 0.2838, 0.9278, 0.2838, 0.07993, 0.2838, 0.07993, 0.2838, 0.9278, 0.2692, 0.8896, 0.2692, 0.04176, 0.2692, 0.04176, 0.2692, 0.8896, 0.2204, 0.8604, 0.2204, 0.01256, 0.2204, 0.01256, 0.2204, 0.8604, 0.1504, 0.848, 0.1504, 0.0001572, 0.02264, 0.03365, 0.02264, 0.8815, -0.0009243, 0.9184, -0.0009243, 0.07058, 0.09907, 0.9148, 0.1432, 0.9101, 0.1858, 0.9177, 0.2155, 0.9355, 0.2244, 0.9587, 0.2101, 0.9812, 0.1763, 0.9969, 0.1322, 1.002, 0.08959, 0.9941, 0.05985, 0.9763, 0.05097, 0.953, 0.06532, 0.9305, 0.8812, 0.002704, 0.8812, 0.4666, 0.8416, 0.4663, 0.8416, 0.00267, 0.8416, 0.00267, 0.8416, 0.4663, 0.8081, 0.4656, 0.8081, 0.002614, 0.8081, 0.002614, 0.8081, 0.4656, 0.7857, 0.4646, 0.7857, 0.002546, 0.7857, 0.002546, 0.7857, 0.4646, 0.7779, 0.4634, 0.7779, 0.002474, 0.5683, 0.4672, 0.5683, 0.005038, 0.5763, 0.006223, 0.5763, 0.4672, 0.5763, 0.4672, 0.5763, 0.006223, 0.5988, 0.007219, 0.5988, 0.4673, 0.5988, 0.4673, 0.5988, 0.007219, 0.6325, 0.007875, 0.6325, 0.4673, 0.6325, 0.4673, 0.6325, 0.007875, 0.6723, 0.008091, 0.6723, 0.4673, 0.6723, 0.4673, 0.6723, 0.008091, 0.712, 0.007834, 0.712, 0.4673, 0.712, 0.4673, 0.712, 0.007834, 0.7456, 0.007143, 0.7456, 0.4672, 0.7456, 0.4672, 0.7456, 0.007143, 0.7681, 0.006124, 0.7681, 0.4672, 0.7681, 0.4672, 0.7681, 0.006124, 0.7759, 0.004931, 0.7759, 0.4671, 0.9849, 0.002581, 0.9849, 0.4635, 0.977, 0.4647, 0.977, 0.002644, 0.977, 0.002644, 0.977, 0.4647, 0.9545, 0.4657, 0.9545, 0.00269, 0.6323, 0.002135, 0.672, 0.001877, 0.7117, 0.002094, 0.7454, 0.00275, 0.768, 0.003746, 0.7759, 0.004931, 0.7681, 0.006124, 0.7456, 0.007143, 0.712, 0.007834, 0.6723, 0.008091, 0.6325, 0.007875, 0.5988, 0.007219, 0.5763, 0.006223, 0.5683, 0.005038, 0.5762, 0.003845, 0.5986, 0.002825, 0.9545, 0.00269, 0.9545, 0.4657, 0.9209, 0.4664, 0.9209, 0.002711, 0.9209, 0.002711, 0.9209, 0.4664, 0.8812, 0.4666, 0.8812, 0.002704, 0.9999, 0.05531, 0.9989, 0.07616, 0.9969, 0.09383, 0.9944, 0.1056, 0.9916, 0.1098, 0.9891, 0.1056, 0.9872, 0.09376, 0.9861, 0.07607, 0.9861, 0.05522, 0.9872, 0.03437, 0.9891, 0.0167, 0.9916, 0.004903, 0.9944, 0.0007732, 0.9969, 0.00494, 0.9989, 0.01677, 0.9999, 0.03446, 0.1504, 0.0001572, 0.07803, 0.007879, 0.09281, 0.004528, 0.1505, -0.001629, 0.4895, 0.007879, 0.5449, 0.03365, 0.5189, 0.02508, 0.4747, 0.004528, 0.5449, 0.03365, 0.5684, 0.07058, 0.5376, 0.05451, 0.5189, 0.02508, 0.5684, 0.07058, 0.5539, 0.1088, 0.526, 0.08495, 0.5376, 0.05451, 0.5539, 0.1088, 0.505, 0.138, 0.4871, 0.1082, 0.526, 0.08495, 0.505, 0.138, 0.4351, 0.1504, 0.4313, 0.1181, 0.4871, 0.1082, 0.4351, 0.1504, 0.3627, 0.1426, 0.3736, 0.112, 0.4313, 0.1181, 0.3627, 0.1426, 0.3073, 0.1169, 0.3295, 0.09141, 0.3736, 0.112, 0.3073, 0.1169, 0.2838, 0.07993, 0.3107, 0.06197, 0.3295, 0.09141, 0.2838, 0.07993, 0.2983, 0.04176, 0.3223, 0.03154, 0.3107, 0.06197, 0.2983, 0.04176, 0.3471, 0.01256, 0.3612, 0.008258, 0.3223, 0.03154, 0.2204, 0.01256, 0.1504, 0.0001572, 0.1505, -0.001629, 0.2063, 0.008258, 0.417, -0.001629, 0.4747, 0.004528, 0.5189, 0.02508, 0.5376, 0.05451, 0.526, 0.08495, 0.4871, 0.1082, 0.4313, 0.1181, 0.3736, 0.112, 0.3295, 0.09141, 0.3107, 0.06197, 0.3223, 0.03154, 0.3612, 0.008258, 0.07803, 0.8557, 0.1504, 0.848, 0.1432, 0.9101, 0.09907, 0.9148, 0.02264, 0.8815, 0.07803, 0.8557, 0.09907, 0.9148, 0.06532, 0.9305, -0.0009243, 0.9184, 0.02264, 0.8815, 0.06532, 0.9305, 0.05097, 0.953, 0.01365, 0.9566, -0.0009243, 0.9184, 0.05097, 0.953, 0.05985, 0.9763, 0.06246, 0.9858, 0.01365, 0.9566, 0.05985, 0.9763, 0.08959, 0.9941, 0.9964, 0.1481, 0.9964, 0.1886, 0.9856, 0.1727, 0.9856, 0.1481, 0.9964, 0.1076, 0.9964, 0.1481, 0.9856, 0.1481, 0.9856, 0.1234, 0.2602, 0.9647, 0.2048, 0.9905, 0.1763, 0.9969, 0.2101, 0.9812, 0.2838, 0.9278, 0.2602, 0.9647, 0.2101, 0.9812, 0.2244, 0.9587, 0.2692, 0.8896, 0.2838, 0.9278, 0.2244, 0.9587, 0.2155, 0.9355, 0.2204, 0.8604, 0.2692, 0.8896, 0.2155, 0.9355, 0.1858, 0.9177, 0.1504, 0.848, 0.2204, 0.8604, 0.1858, 0.9177, 0.1432, 0.9101, 1.0, 0.0, 1.0, 0.9911, 3.759e-06, 1.0, 0.0, 0.008938])
me_cylinder_002.materials.append(mat_material_009)
me_cylinder_002.use_remesh_preserve_volume = False
me_cylinder_002.use_remesh_preserve_attributes = False
me_cylinder_002.use_mirror_vertex_groups = False
me_cylinder_002.update()

# ---- objects
ob_sun = bpy.data.objects.new('Sun', light_sun)
ob_cylinder_003 = bpy.data.objects.new('Cylinder.003', me_cylinder_009)
ob_cylinder_002 = bpy.data.objects.new('Cylinder.002', me_cylinder_008)
ob_cube = bpy.data.objects.new('Cube', me_cube_001)
ob_cylinder_001 = bpy.data.objects.new('Cylinder.001', me_cylinder_005)
ob_cylinder = bpy.data.objects.new('Cylinder', me_cylinder_002)
ob_camera = bpy.data.objects.new('Camera', cam_camera)

# ---- transforms, parenting, visibility, modifiers, constraints
ob_sun.location = (1.945, -2.457, 4.554)
ob_sun.rotation_euler = (1.044, 0.01527, 0.0856)
ob_sun.scale = (0.1965, 0.1965, 0.1965)
ob_sun.lineart.crease_threshold = 0.0
ob_cylinder_003.location = (0.8361, 0.003027, 2.389)
ob_cylinder_003.rotation_euler = (-0.2393, -0.02584, -0.03793)
ob_cylinder_003.scale = (0.03467, 0.0251, 0.02508)
ob_cylinder_003.lineart.crease_threshold = 0.0
ob_cylinder_002.location = (0.8361, 0.003027, 3.391)
ob_cylinder_002.rotation_euler = (-0.2393, -0.02584, -0.03793)
ob_cylinder_002.scale = (0.03467, 0.0251, 0.02508)
ob_cylinder_002.lineart.crease_threshold = 0.0
ob_cube.location = (0.8538, 0.03454, 2.899)
ob_cube.scale = (1.629, -0.03249, 0.5447)
ob_cube.lineart.crease_threshold = 0.0
ob_cylinder_001.location = (0.9219, 0.02164, 3.598)
ob_cylinder_001.rotation_euler = (-1.571, 1.098, -1.575)
ob_cylinder_001.scale = (0.07765, 0.06922, 2.001)
ob_cylinder_001.lineart.crease_threshold = 0.0
ob_cylinder.location = (0.8924, 0.03013, 2.169)
ob_cylinder.rotation_euler = (0.008687, -0.004448, -0.0106)
ob_cylinder.scale = (0.1036, 0.1036, 1.551)
ob_cylinder.lineart.crease_threshold = 0.0
_m = ob_cylinder.modifiers.new('Mirror', 'MIRROR')
_m.use_axis = (True, True, False)
_m.use_clip = True
ob_camera.location = (1.113, -6.413, 3.199)
ob_camera.rotation_euler = (1.392, -0.02168, 0.0458)
ob_camera.scale = (1.288, 1.288, 1.288)
ob_camera.lock_rotations_4d = False
ob_camera.empty_display_type = 'ARROWS'
ob_camera.color = (0.0, 0.0, 0.0, 0.0)
ob_camera.display_type = 'WIRE'
ob_camera.lineart.crease_threshold = 0.0

# ---- collection membership
col_collection_1.objects.link(ob_sun)
col_collection_1.objects.link(ob_cylinder_003)
col_collection_1.objects.link(ob_cylinder_002)
col_collection_1.objects.link(ob_cube)
col_collection_1.objects.link(ob_cylinder_001)
col_collection_1.objects.link(ob_cylinder)
col_collection_1.objects.link(ob_camera)

# ---- scene / render settings (as saved in the file)
scene.camera = ob_camera
scene.frame_start = 1; scene.frame_end = 250; scene.frame_set(3)
scene.render.engine = 'CYCLES'
scene.render.resolution_x = 1210
scene.render.resolution_y = 1282
scene.render.resolution_percentage = 59
scene.render.pixel_aspect_x = 1.4
scene.render.fps = 30
scene.render.dither_intensity = 0.0
scene.cycles.use_denoising = False
scene.cycles.samples = 128
scene.cycles.sampling_pattern = 'TABULATED_SOBOL'
scene.cycles.light_sampling_threshold = 0.0
scene.cycles.use_adaptive_sampling = False
scene.cycles.use_light_tree = False
scene.cycles.blur_glossy = 0.0
scene.cycles.sample_clamp_indirect = 0.0
scene.view_settings.view_transform = 'Standard'
bpy.context.view_layer.update()
